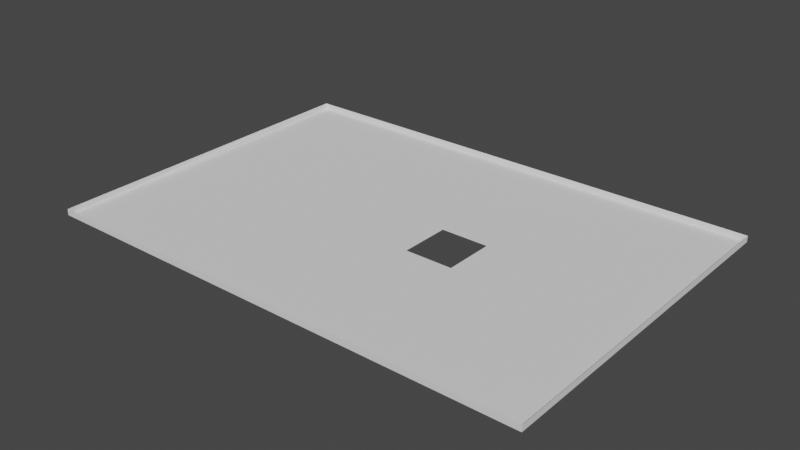 # Source: dimensiones237_hueco.blend  (saved by Blender 2.82.7; exported with 4.5.12 LTS)
import bpy
from mathutils import Matrix  # noqa: F401  (used for matrix-valued properties, if any)

bpy.ops.wm.read_factory_settings(use_empty=True)
scene = bpy.context.scene
scene.name = 'Scene'

# ---- world
world_world = bpy.data.worlds.new('World'); scene.world = world_world
world_world.use_nodes = True; world_world.node_tree.nodes.clear()
_N = world_world.node_tree.nodes; _L = world_world.node_tree.links
n0 = _N.new('ShaderNodeOutputWorld'); n0.name = 'World Output'; n0.location = (300, 300)
n1 = _N.new('ShaderNodeBackground'); n1.name = 'Background'; n1.location = (10, 300)
n1.inputs[0].default_value = (0.05088, 0.05088, 0.05088, 1.0)
_L.new(n1.outputs[0], n0.inputs[0])
n0.is_active_output = True
world_world.color = (0.05088, 0.05088, 0.05088)
world_world.use_sun_shadow = False
world_world.sun_shadow_jitter_overblur = 0.0

# ---- meshes
me_plane_018 = bpy.data.meshes.new('Plane.018')
me_plane_018.from_pydata([(-1.876, 1.066, 2.016), (-1.877, 1.243, 2.016), (-1.7, 1.243, 2.016), (-1.7, 1.066, 2.016), (-1.7, 1.243, 1.946), (-1.877, 1.243, 1.946), (-1.876, 1.066, 1.946), (-1.7, 1.066, 1.946), (-1.818, 1.243, 1.946), (-1.759, 1.243, 1.946), (-1.876, 1.125, 1.946), (-1.876, 1.184, 1.946), (-1.759, 1.066, 1.946), (-1.817, 1.066, 1.946), (-1.7, 1.184, 1.946), (-1.7, 1.125, 1.946), (-1.759, 1.184, 1.946), (-1.759, 1.125, 1.946), (-1.818, 1.184, 1.946), (-1.817, 1.125, 1.946), (-1.759, 1.155, 1.946), (-1.818, 1.155, 1.946), (-1.788, 1.184, 1.946), (-1.788, 1.125, 1.946), (-1.788, 1.155, 1.946), (-1.759, 1.14, 1.946), (-1.817, 1.14, 1.946), (-1.773, 1.184, 1.946), (-1.773, 1.125, 1.946), (-1.759, 1.17, 1.946), (-1.818, 1.17, 1.946), (-1.803, 1.184, 1.946), (-1.803, 1.125, 1.946), (-1.788, 1.14, 1.946), (-1.788, 1.17, 1.946), (-1.803, 1.155, 1.946), (-1.803, 1.17, 1.946), (-1.773, 1.17, 1.946), (-1.773, 1.14, 1.946), (-1.803, 1.14, 1.946), (-1.759, 1.133, 1.946), (-1.817, 1.133, 1.946), (-1.766, 1.184, 1.946), (-1.766, 1.125, 1.946), (-1.759, 1.162, 1.946), (-1.818, 1.162, 1.946), (-1.795, 1.184, 1.946), (-1.795, 1.125, 1.946), (-1.788, 1.133, 1.946), (-1.788, 1.162, 1.946), (-1.795, 1.155, 1.946), (-1.759, 1.147, 1.946), (-1.818, 1.147, 1.946), (-1.781, 1.184, 1.946), (-1.781, 1.125, 1.946), (-1.759, 1.177, 1.946), (-1.818, 1.177, 1.946), (-1.81, 1.184, 1.946), (-1.81, 1.125, 1.946), (-1.788, 1.147, 1.946), (-1.788, 1.177, 1.946), (-1.781, 1.155, 1.946), (-1.81, 1.155, 1.946), (-1.803, 1.162, 1.946), (-1.803, 1.177, 1.946), (-1.795, 1.17, 1.946), (-1.81, 1.17, 1.946), (-1.773, 1.177, 1.946), (-1.766, 1.17, 1.946), (-1.781, 1.17, 1.946), (-1.773, 1.133, 1.946), (-1.766, 1.14, 1.946), (-1.781, 1.14, 1.946), (-1.803, 1.133, 1.946), (-1.803, 1.147, 1.946), (-1.795, 1.14, 1.946), (-1.81, 1.14, 1.946), (-1.81, 1.147, 1.946), (-1.795, 1.147, 1.946), (-1.795, 1.133, 1.946), (-1.781, 1.147, 1.946), (-1.766, 1.133, 1.946), (-1.781, 1.177, 1.946), (-1.766, 1.177, 1.946), (-1.81, 1.177, 1.946), (-1.795, 1.177, 1.946), (-1.795, 1.162, 1.946), (-1.81, 1.162, 1.946), (-1.781, 1.162, 1.946), (-1.781, 1.133, 1.946), (-1.81, 1.133, 1.946), (-1.759, 1.129, 1.946), (-1.817, 1.129, 1.946), (-1.762, 1.184, 1.946), (-1.762, 1.125, 1.946), (-1.759, 1.158, 1.946), (-1.818, 1.158, 1.946), (-1.792, 1.184, 1.946), (-1.792, 1.125, 1.946), (-1.788, 1.129, 1.946), (-1.788, 1.158, 1.946), (-1.792, 1.155, 1.946), (-1.759, 1.144, 1.946), (-1.818, 1.144, 1.946), (-1.777, 1.184, 1.946), (-1.777, 1.125, 1.946), (-1.759, 1.173, 1.946), (-1.818, 1.173, 1.946), (-1.806, 1.184, 1.946), (-1.806, 1.125, 1.946), (-1.788, 1.144, 1.946), (-1.788, 1.173, 1.946), (-1.777, 1.155, 1.946), (-1.806, 1.155, 1.946), (-1.803, 1.158, 1.946), (-1.803, 1.173, 1.946), (-1.792, 1.17, 1.946), (-1.806, 1.17, 1.946), (-1.773, 1.173, 1.946), (-1.762, 1.17, 1.946), (-1.777, 1.17, 1.946), (-1.773, 1.129, 1.946), (-1.762, 1.14, 1.946), (-1.777, 1.14, 1.946), (-1.803, 1.129, 1.946), (-1.803, 1.144, 1.946), (-1.792, 1.14, 1.946), (-1.806, 1.14, 1.946), (-1.759, 1.136, 1.946), (-1.817, 1.136, 1.946), (-1.77, 1.184, 1.946), (-1.77, 1.125, 1.946), (-1.759, 1.166, 1.946), (-1.818, 1.166, 1.946), (-1.799, 1.184, 1.946), (-1.799, 1.125, 1.946), (-1.788, 1.136, 1.946), (-1.788, 1.166, 1.946), (-1.799, 1.155, 1.946), (-1.759, 1.151, 1.946), (-1.818, 1.151, 1.946), (-1.784, 1.184, 1.946), (-1.784, 1.125, 1.946), (-1.759, 1.181, 1.946), (-1.818, 1.181, 1.946), (-1.814, 1.184, 1.946), (-1.814, 1.125, 1.946), (-1.788, 1.151, 1.946), (-1.788, 1.181, 1.946), (-1.784, 1.155, 1.946), (-1.814, 1.155, 1.946), (-1.803, 1.166, 1.946), (-1.803, 1.181, 1.946), (-1.799, 1.17, 1.946), (-1.814, 1.17, 1.946), (-1.773, 1.166, 1.946), (-1.773, 1.181, 1.946), (-1.77, 1.17, 1.946), (-1.784, 1.17, 1.946), (-1.773, 1.136, 1.946), (-1.77, 1.14, 1.946), (-1.784, 1.14, 1.946), (-1.803, 1.136, 1.946), (-1.803, 1.151, 1.946), (-1.799, 1.14, 1.946), (-1.814, 1.14, 1.946), (-1.81, 1.144, 1.946), (-1.81, 1.151, 1.946), (-1.806, 1.147, 1.946), (-1.814, 1.147, 1.946), (-1.795, 1.144, 1.946), (-1.795, 1.151, 1.946), (-1.792, 1.147, 1.946), (-1.799, 1.147, 1.946), (-1.795, 1.129, 1.946), (-1.795, 1.136, 1.946), (-1.792, 1.133, 1.946), (-1.799, 1.133, 1.946), (-1.781, 1.144, 1.946), (-1.781, 1.151, 1.946), (-1.777, 1.147, 1.946), (-1.784, 1.147, 1.946), (-1.766, 1.129, 1.946), (-1.766, 1.136, 1.946), (-1.762, 1.133, 1.946), (-1.77, 1.133, 1.946), (-1.781, 1.173, 1.946), (-1.781, 1.181, 1.946), (-1.777, 1.177, 1.946), (-1.784, 1.177, 1.946), (-1.766, 1.173, 1.946), (-1.766, 1.181, 1.946), (-1.762, 1.177, 1.946), (-1.77, 1.177, 1.946), (-1.766, 1.166, 1.946), (-1.81, 1.173, 1.946), (-1.81, 1.181, 1.946), (-1.806, 1.177, 1.946), (-1.814, 1.177, 1.946), (-1.795, 1.173, 1.946), (-1.795, 1.181, 1.946), (-1.792, 1.177, 1.946), (-1.799, 1.177, 1.946), (-1.795, 1.158, 1.946), (-1.795, 1.166, 1.946), (-1.792, 1.162, 1.946), (-1.799, 1.162, 1.946), (-1.81, 1.158, 1.946), (-1.81, 1.166, 1.946), (-1.806, 1.162, 1.946), (-1.814, 1.162, 1.946), (-1.781, 1.158, 1.946), (-1.781, 1.166, 1.946), (-1.777, 1.162, 1.946), (-1.784, 1.162, 1.946), (-1.781, 1.129, 1.946), (-1.781, 1.136, 1.946), (-1.777, 1.133, 1.946), (-1.784, 1.133, 1.946), (-1.81, 1.129, 1.946), (-1.81, 1.136, 1.946), (-1.806, 1.133, 1.946), (-1.814, 1.133, 1.946), (-1.814, 1.136, 1.946), (-1.806, 1.136, 1.946), (-1.806, 1.129, 1.946), (-1.784, 1.136, 1.946), (-1.777, 1.136, 1.946), (-1.777, 1.129, 1.946), (-1.784, 1.166, 1.946), (-1.777, 1.166, 1.946), (-1.777, 1.158, 1.946), (-1.814, 1.166, 1.946), (-1.806, 1.166, 1.946), (-1.806, 1.158, 1.946), (-1.799, 1.166, 1.946), (-1.792, 1.166, 1.946), (-1.792, 1.158, 1.946), (-1.799, 1.181, 1.946), (-1.792, 1.181, 1.946), (-1.792, 1.173, 1.946), (-1.814, 1.181, 1.946), (-1.806, 1.181, 1.946), (-1.806, 1.173, 1.946), (-1.77, 1.166, 1.946), (-1.762, 1.166, 1.946), (-1.77, 1.181, 1.946), (-1.762, 1.181, 1.946), (-1.762, 1.173, 1.946), (-1.784, 1.181, 1.946), (-1.777, 1.181, 1.946), (-1.777, 1.173, 1.946), (-1.77, 1.136, 1.946), (-1.762, 1.136, 1.946), (-1.762, 1.129, 1.946), (-1.784, 1.151, 1.946), (-1.777, 1.151, 1.946), (-1.777, 1.144, 1.946), (-1.799, 1.136, 1.946), (-1.792, 1.136, 1.946), (-1.792, 1.129, 1.946), (-1.799, 1.151, 1.946), (-1.792, 1.151, 1.946), (-1.792, 1.144, 1.946), (-1.814, 1.151, 1.946), (-1.806, 1.151, 1.946), (-1.806, 1.144, 1.946), (-1.814, 1.144, 1.946), (-1.799, 1.144, 1.946), (-1.799, 1.129, 1.946), (-1.784, 1.144, 1.946), (-1.77, 1.129, 1.946), (-1.784, 1.173, 1.946), (-1.77, 1.173, 1.946), (-1.814, 1.173, 1.946), (-1.799, 1.173, 1.946), (-1.799, 1.158, 1.946), (-1.814, 1.158, 1.946), (-1.784, 1.158, 1.946), (-1.784, 1.129, 1.946), (-1.814, 1.129, 1.946), (-1.759, 1.157, 1.946), (-1.76, 1.155, 1.946), (-1.759, 1.142, 1.946), (-1.76, 1.14, 1.946), (-1.759, 1.164, 1.946), (-1.759, 1.149, 1.946), (-1.76, 1.147, 1.946), (-1.76, 1.162, 1.946), (-1.759, 1.16, 1.946), (-1.759, 1.146, 1.946), (-1.759, 1.153, 1.946), (-1.76, 1.166, 1.946), (-1.76, 1.158, 1.946), (-1.76, 1.151, 1.946), (-1.76, 1.144, 1.946), (-1.76, 1.146, 1.946), (-1.76, 1.142, 1.946), (-1.76, 1.153, 1.946), (-1.76, 1.149, 1.946), (-1.76, 1.16, 1.946), (-1.76, 1.157, 1.946), (-1.76, 1.164, 1.946)], [], [(19, 10, 6, 13), (1, 5, 8, 9, 4, 2), (0, 6, 10, 11, 5, 1), (3, 7, 12, 13, 6, 0), (2, 4, 14, 15, 7, 3), (15, 17, 12, 7), (17, 94, 43, 131, 28, 105, 54, 142, 23, 98, 47, 135, 32, 109, 58, 146, 19, 13, 12), (4, 9, 16, 14), (14, 16, 143, 55, 106, 29, 132, 285, 44, 289, 95, 281, 20, 291, 139, 286, 51, 290, 102, 283, 25, 128, 40, 91, 17, 15), (9, 8, 18, 145, 57, 108, 31, 134, 46, 97, 22, 141, 53, 104, 27, 130, 42, 93, 16), (280, 92, 19, 146), (8, 5, 11, 18), (18, 11, 10, 19, 92, 41, 129, 26, 103, 52, 140, 21, 96, 45, 133, 30, 107, 56, 144), (279, 99, 23, 142), (278, 100, 24, 149), (277, 96, 21, 150), (276, 114, 35, 138), (275, 115, 36, 153), (274, 107, 30, 154), (273, 118, 37, 157), (272, 111, 34, 158), (271, 121, 28, 131), (270, 110, 33, 161), (269, 124, 32, 135), (268, 125, 39, 164), (267, 103, 26, 165), (266, 166, 76, 127), (265, 167, 77, 168), (264, 140, 52, 169), (263, 170, 75, 126), (262, 171, 78, 172), (261, 163, 74, 173), (260, 174, 47, 98), (259, 175, 79, 176), (258, 162, 73, 177), (257, 178, 72, 123), (256, 179, 80, 180), (255, 147, 59, 181), (254, 182, 43, 94), (253, 183, 81, 184), (252, 159, 70, 185), (251, 186, 69, 120), (250, 187, 82, 188), (249, 148, 60, 189), (248, 190, 68, 119), (247, 191, 83, 192), (246, 156, 67, 193), (243, 195, 66, 117), (242, 196, 84, 197), (241, 144, 56, 198), (240, 199, 65, 116), (239, 200, 85, 201), (238, 152, 64, 202), (237, 203, 50, 101), (236, 204, 86, 205), (235, 151, 63, 206), (234, 207, 62, 113), (233, 208, 87, 209), (232, 133, 45, 210), (231, 211, 61, 112), (230, 212, 88, 213), (229, 137, 49, 214), (228, 215, 54, 105), (227, 216, 89, 217), (226, 136, 48, 218), (225, 219, 58, 109), (224, 220, 90, 221), (223, 129, 41, 222), (220, 223, 222, 90), (76, 165, 223, 220), (165, 26, 129, 223), (162, 224, 221, 73), (39, 127, 224, 162), (127, 76, 220, 224), (124, 225, 109, 32), (73, 221, 225, 124), (221, 90, 219, 225), (216, 226, 218, 89), (72, 161, 226, 216), (161, 33, 136, 226), (159, 227, 217, 70), (38, 123, 227, 159), (123, 72, 216, 227), (121, 228, 105, 28), (70, 217, 228, 121), (217, 89, 215, 228), (212, 229, 214, 88), (69, 158, 229, 212), (158, 34, 137, 229), (37, 120, 230, 155), (120, 69, 212, 230), (213, 88, 211, 231), (208, 232, 210, 87), (66, 154, 232, 208), (154, 30, 133, 232), (151, 233, 209, 63), (36, 117, 233, 151), (117, 66, 208, 233), (114, 234, 113, 35), (63, 209, 234, 114), (209, 87, 207, 234), (204, 235, 206, 86), (65, 153, 235, 204), (153, 36, 151, 235), (137, 236, 205, 49), (34, 116, 236, 137), (116, 65, 204, 236), (100, 237, 101, 24), (49, 205, 237, 100), (205, 86, 203, 237), (200, 238, 202, 85), (46, 134, 238, 200), (134, 31, 152, 238), (148, 239, 201, 60), (22, 97, 239, 148), (97, 46, 200, 239), (111, 240, 116, 34), (60, 201, 240, 111), (201, 85, 199, 240), (196, 241, 198, 84), (57, 145, 241, 196), (145, 18, 144, 241), (152, 242, 197, 64), (31, 108, 242, 152), (108, 57, 196, 242), (115, 243, 117, 36), (64, 197, 243, 115), (197, 84, 195, 243), (68, 157, 244, 194), (157, 37, 155, 244), (29, 119, 245, 292, 132), (119, 68, 194, 245), (191, 246, 193, 83), (42, 130, 246, 191), (130, 27, 156, 246), (143, 247, 192, 55), (16, 93, 247, 143), (93, 42, 191, 247), (106, 248, 119, 29), (55, 192, 248, 106), (192, 83, 190, 248), (187, 249, 189, 82), (53, 141, 249, 187), (141, 22, 148, 249), (156, 250, 188, 67), (27, 104, 250, 156), (104, 53, 187, 250), (118, 251, 120, 37), (67, 188, 251, 118), (188, 82, 186, 251), (183, 252, 185, 81), (71, 160, 252, 183), (160, 38, 159, 252), (128, 253, 184, 40), (25, 284, 122, 253, 128), (122, 71, 183, 253), (91, 254, 94, 17), (40, 184, 254, 91), (184, 81, 182, 254), (179, 255, 181, 80), (61, 149, 255, 179), (149, 24, 147, 255), (112, 61, 179, 256), (180, 80, 178, 257), (175, 258, 177, 79), (75, 164, 258, 175), (164, 39, 162, 258), (136, 259, 176, 48), (33, 126, 259, 136), (126, 75, 175, 259), (99, 260, 98, 23), (48, 176, 260, 99), (176, 79, 174, 260), (171, 261, 173, 78), (50, 138, 261, 171), (138, 35, 163, 261), (147, 262, 172, 59), (24, 101, 262, 147), (101, 50, 171, 262), (110, 263, 126, 33), (59, 172, 263, 110), (172, 78, 170, 263), (167, 264, 169, 77), (62, 150, 264, 167), (150, 21, 140, 264), (163, 265, 168, 74), (35, 113, 265, 163), (113, 62, 167, 265), (125, 266, 127, 39), (74, 168, 266, 125), (168, 77, 166, 266), (166, 267, 165, 76), (77, 169, 267, 166), (169, 52, 103, 267), (170, 268, 164, 75), (78, 173, 268, 170), (173, 74, 125, 268), (174, 269, 135, 47), (79, 177, 269, 174), (177, 73, 124, 269), (178, 270, 161, 72), (80, 181, 270, 178), (181, 59, 110, 270), (182, 271, 131, 43), (81, 185, 271, 182), (185, 70, 121, 271), (186, 272, 158, 69), (82, 189, 272, 186), (189, 60, 111, 272), (190, 273, 157, 68), (83, 193, 273, 190), (193, 67, 118, 273), (195, 274, 154, 66), (84, 198, 274, 195), (198, 56, 107, 274), (199, 275, 153, 65), (85, 202, 275, 199), (202, 64, 115, 275), (203, 276, 138, 50), (86, 206, 276, 203), (206, 63, 114, 276), (207, 277, 150, 62), (87, 210, 277, 207), (210, 45, 96, 277), (211, 278, 149, 61), (88, 214, 278, 211), (214, 49, 100, 278), (215, 279, 142, 54), (89, 218, 279, 215), (218, 48, 99, 279), (219, 280, 146, 58), (90, 222, 280, 219), (222, 41, 92, 280), (290, 296, 295, 102), (51, 287, 296, 290), (283, 297, 284, 25), (102, 295, 297, 283), (291, 298, 294, 139), (20, 282, 298, 291), (286, 299, 287, 51), (139, 294, 299, 286), (289, 300, 293, 95), (44, 288, 300, 289), (281, 301, 282, 20), (95, 293, 301, 281), (285, 302, 288, 44), (132, 292, 302, 285)])
_uv = me_plane_018.uv_layers.new(name='UVMap')
_uv.uv.foreach_set('vector', [0.8956, 0.1512, 0.8958, 0.1512, 0.8958, 0.1514, 0.8956, 0.1514, 0.8958, 0.1509, 0.8958, 0.1509, 0.8956, 0.1509, 0.8955, 0.1509, 0.8953, 0.1509, 0.8953, 0.1509, 0.8958, 0.1514, 0.8958, 0.1514, 0.8958, 0.1512, 0.8958, 0.151, 0.8958, 0.1509, 0.8958, 0.1509, 0.8953, 0.1514, 0.8953, 0.1514, 0.8955, 0.1514, 0.8956, 0.1514, 0.8958, 0.1514, 0.8958, 0.1514, 0.8953, 0.1509, 0.8953, 0.1509, 0.8953, 0.151, 0.8953, 0.1512, 0.8953, 0.1514, 0.8953, 0.1514, 0.8953, 0.1512, 0.8955, 0.1512, 0.8955, 0.1514, 0.8953, 0.1514, 0.8955, 0.1512, 0.8955, 0.1512, 0.8955, 0.1512, 0.8955, 0.1512, 0.8955, 0.1512, 0.8955, 0.1512, 0.8955, 0.1512, 0.8955, 0.1512, 0.8955, 0.1512, 0.8955, 0.1512, 0.8956, 0.1512, 0.8956, 0.1512, 0.8956, 0.1512, 0.8956, 0.1512, 0.8956, 0.1512, 0.8956, 0.1512, 0.8956, 0.1512, 0.8956, 0.1514, 0.8955, 0.1514, 0.8953, 0.1509, 0.8955, 0.1509, 0.8955, 0.151, 0.8953, 0.151, 0.8953, 0.151, 0.8955, 0.151, 0.8955, 0.151, 0.8955, 0.151, 0.8955, 0.1511, 0.8955, 0.1511, 0.8955, 0.1511, 0.8955, 0.1511, 0.8955, 0.1511, 0.8955, 0.1511, 0.8955, 0.1511, 0.8955, 0.1511, 0.8955, 0.1511, 0.8955, 0.1511, 0.8955, 0.1511, 0.8955, 0.1511, 0.8955, 0.1511, 0.8955, 0.1511, 0.8955, 0.1511, 0.8955, 0.1511, 0.8955, 0.1511, 0.8955, 0.1512, 0.8955, 0.1512, 0.8955, 0.1512, 0.8955, 0.1512, 0.8953, 0.1512, 0.8955, 0.1509, 0.8956, 0.1509, 0.8956, 0.151, 0.8956, 0.151, 0.8956, 0.151, 0.8956, 0.151, 0.8956, 0.151, 0.8956, 0.151, 0.8956, 0.151, 0.8955, 0.151, 0.8955, 0.151, 0.8955, 0.151, 0.8955, 0.151, 0.8955, 0.151, 0.8955, 0.151, 0.8955, 0.151, 0.8955, 0.151, 0.8955, 0.151, 0.8955, 0.151, 0.8956, 0.1512, 0.8956, 0.1512, 0.8956, 0.1512, 0.8956, 0.1512, 0.8956, 0.1509, 0.8958, 0.1509, 0.8958, 0.151, 0.8956, 0.151, 0.8956, 0.151, 0.8958, 0.151, 0.8958, 0.1512, 0.8956, 0.1512, 0.8956, 0.1512, 0.8956, 0.1512, 0.8956, 0.1512, 0.8956, 0.1511, 0.8956, 0.1511, 0.8956, 0.1511, 0.8956, 0.1511, 0.8956, 0.1511, 0.8956, 0.1511, 0.8956, 0.1511, 0.8956, 0.1511, 0.8956, 0.1511, 0.8956, 0.1511, 0.8956, 0.151, 0.8956, 0.151, 0.8955, 0.1512, 0.8955, 0.1512, 0.8955, 0.1512, 0.8955, 0.1512, 0.8955, 0.1511, 0.8955, 0.1511, 0.8955, 0.1511, 0.8955, 0.1511, 0.8956, 0.1511, 0.8956, 0.1511, 0.8956, 0.1511, 0.8956, 0.1511, 0.8956, 0.1511, 0.8956, 0.1511, 0.8956, 0.1511, 0.8956, 0.1511, 0.8956, 0.1511, 0.8956, 0.1511, 0.8956, 0.1511, 0.8956, 0.1511, 0.8956, 0.1511, 0.8956, 0.1511, 0.8956, 0.1511, 0.8956, 0.1511, 0.8955, 0.1511, 0.8955, 0.1511, 0.8955, 0.1511, 0.8955, 0.1511, 0.8955, 0.1511, 0.8955, 0.1511, 0.8955, 0.1511, 0.8955, 0.1511, 0.8955, 0.1512, 0.8955, 0.1512, 0.8955, 0.1512, 0.8955, 0.1512, 0.8955, 0.1511, 0.8955, 0.1511, 0.8955, 0.1511, 0.8955, 0.1511, 0.8956, 0.1512, 0.8956, 0.1512, 0.8956, 0.1512, 0.8956, 0.1512, 0.8956, 0.1511, 0.8956, 0.1511, 0.8956, 0.1511, 0.8956, 0.1511, 0.8956, 0.1511, 0.8956, 0.1511, 0.8956, 0.1511, 0.8956, 0.1511, 0.8956, 0.1511, 0.8956, 0.1511, 0.8956, 0.1511, 0.8956, 0.1511, 0.8956, 0.1511, 0.8956, 0.1511, 0.8956, 0.1511, 0.8956, 0.1511, 0.8956, 0.1511, 0.8956, 0.1511, 0.8956, 0.1511, 0.8956, 0.1511, 0.8955, 0.1511, 0.8956, 0.1511, 0.8956, 0.1511, 0.8955, 0.1511, 0.8955, 0.1511, 0.8956, 0.1511, 0.8956, 0.1511, 0.8955, 0.1511, 0.8956, 0.1511, 0.8956, 0.1511, 0.8956, 0.1511, 0.8956, 0.1511, 0.8955, 0.1512, 0.8956, 0.1512, 0.8956, 0.1512, 0.8955, 0.1512, 0.8955, 0.1512, 0.8956, 0.1512, 0.8956, 0.1512, 0.8955, 0.1512, 0.8956, 0.1512, 0.8956, 0.1512, 0.8956, 0.1512, 0.8956, 0.1512, 0.8955, 0.1511, 0.8955, 0.1511, 0.8955, 0.1511, 0.8955, 0.1511, 0.8955, 0.1511, 0.8955, 0.1511, 0.8955, 0.1511, 0.8955, 0.1511, 0.8955, 0.1511, 0.8955, 0.1511, 0.8955, 0.1511, 0.8955, 0.1511, 0.8955, 0.1512, 0.8955, 0.1512, 0.8955, 0.1512, 0.8955, 0.1512, 0.8955, 0.1512, 0.8955, 0.1512, 0.8955, 0.1512, 0.8955, 0.1512, 0.8955, 0.1512, 0.8955, 0.1512, 0.8955, 0.1512, 0.8955, 0.1512, 0.8955, 0.1511, 0.8955, 0.1511, 0.8955, 0.1511, 0.8955, 0.1511, 0.8955, 0.151, 0.8955, 0.151, 0.8955, 0.151, 0.8955, 0.151, 0.8955, 0.151, 0.8955, 0.151, 0.8955, 0.151, 0.8955, 0.151, 0.8955, 0.1511, 0.8955, 0.1511, 0.8955, 0.1511, 0.8955, 0.1511, 0.8955, 0.151, 0.8955, 0.151, 0.8955, 0.151, 0.8955, 0.151, 0.8955, 0.151, 0.8955, 0.151, 0.8955, 0.151, 0.8955, 0.151, 0.8956, 0.1511, 0.8956, 0.1511, 0.8956, 0.1511, 0.8956, 0.1511, 0.8956, 0.151, 0.8956, 0.151, 0.8956, 0.151, 0.8956, 0.151, 0.8956, 0.151, 0.8956, 0.151, 0.8956, 0.151, 0.8956, 0.151, 0.8955, 0.1511, 0.8956, 0.1511, 0.8956, 0.1511, 0.8955, 0.1511, 0.8955, 0.151, 0.8956, 0.151, 0.8956, 0.151, 0.8955, 0.151, 0.8956, 0.151, 0.8956, 0.151, 0.8956, 0.151, 0.8956, 0.151, 0.8955, 0.1511, 0.8956, 0.1511, 0.8956, 0.1511, 0.8955, 0.1511, 0.8955, 0.1511, 0.8956, 0.1511, 0.8956, 0.1511, 0.8955, 0.1511, 0.8956, 0.1511, 0.8956, 0.1511, 0.8956, 0.1511, 0.8956, 0.1511, 0.8956, 0.1511, 0.8956, 0.1511, 0.8956, 0.1511, 0.8956, 0.1511, 0.8956, 0.1511, 0.8956, 0.1511, 0.8956, 0.1511, 0.8956, 0.1511, 0.8956, 0.1511, 0.8956, 0.1511, 0.8956, 0.1511, 0.8956, 0.1511, 0.8955, 0.1511, 0.8955, 0.1511, 0.8955, 0.1511, 0.8955, 0.1511, 0.8955, 0.1511, 0.8955, 0.1511, 0.8955, 0.1511, 0.8955, 0.1511, 0.8955, 0.1511, 0.8955, 0.1511, 0.8955, 0.1511, 0.8955, 0.1511, 0.8955, 0.1512, 0.8955, 0.1512, 0.8955, 0.1512, 0.8955, 0.1512, 0.8955, 0.1512, 0.8955, 0.1512, 0.8955, 0.1512, 0.8955, 0.1512, 0.8955, 0.1512, 0.8955, 0.1512, 0.8955, 0.1512, 0.8955, 0.1512, 0.8956, 0.1512, 0.8956, 0.1512, 0.8956, 0.1512, 0.8956, 0.1512, 0.8956, 0.1512, 0.8956, 0.1512, 0.8956, 0.1512, 0.8956, 0.1512, 0.8956, 0.1512, 0.8956, 0.1512, 0.8956, 0.1512, 0.8956, 0.1512, 0.8956, 0.1512, 0.8956, 0.1512, 0.8956, 0.1512, 0.8956, 0.1512, 0.8956, 0.1511, 0.8956, 0.1511, 0.8956, 0.1512, 0.8956, 0.1512, 0.8956, 0.1511, 0.8956, 0.1511, 0.8956, 0.1512, 0.8956, 0.1512, 0.8956, 0.1512, 0.8956, 0.1512, 0.8956, 0.1512, 0.8956, 0.1512, 0.8956, 0.1511, 0.8956, 0.1511, 0.8956, 0.1512, 0.8956, 0.1512, 0.8956, 0.1511, 0.8956, 0.1511, 0.8956, 0.1512, 0.8956, 0.1512, 0.8956, 0.1512, 0.8956, 0.1512, 0.8956, 0.1512, 0.8956, 0.1512, 0.8956, 0.1512, 0.8956, 0.1512, 0.8956, 0.1512, 0.8956, 0.1512, 0.8956, 0.1512, 0.8956, 0.1512, 0.8956, 0.1512, 0.8956, 0.1512, 0.8955, 0.1512, 0.8955, 0.1512, 0.8955, 0.1512, 0.8955, 0.1512, 0.8955, 0.1511, 0.8955, 0.1511, 0.8955, 0.1512, 0.8955, 0.1512, 0.8955, 0.1511, 0.8955, 0.1511, 0.8955, 0.1512, 0.8955, 0.1512, 0.8955, 0.1512, 0.8955, 0.1512, 0.8955, 0.1512, 0.8955, 0.1512, 0.8955, 0.1511, 0.8955, 0.1511, 0.8955, 0.1512, 0.8955, 0.1512, 0.8955, 0.1511, 0.8955, 0.1511, 0.8955, 0.1512, 0.8955, 0.1512, 0.8955, 0.1512, 0.8955, 0.1512, 0.8955, 0.1512, 0.8955, 0.1512, 0.8955, 0.1512, 0.8955, 0.1512, 0.8955, 0.1512, 0.8955, 0.1512, 0.8955, 0.1512, 0.8955, 0.1512, 0.8955, 0.1512, 0.8955, 0.1512, 0.8955, 0.1511, 0.8955, 0.1511, 0.8955, 0.1511, 0.8955, 0.1511, 0.8955, 0.1511, 0.8955, 0.1511, 0.8955, 0.1511, 0.8955, 0.1511, 0.8955, 0.1511, 0.8955, 0.1511, 0.8955, 0.1511, 0.8955, 0.1511, 0.8955, 0.1511, 0.8955, 0.1511, 0.8955, 0.1511, 0.8955, 0.1511, 0.8955, 0.1511, 0.8955, 0.1511, 0.8955, 0.1511, 0.8955, 0.1511, 0.8955, 0.1511, 0.8955, 0.1511, 0.8955, 0.1511, 0.8955, 0.1511, 0.8956, 0.1511, 0.8956, 0.1511, 0.8956, 0.1511, 0.8956, 0.1511, 0.8956, 0.1511, 0.8956, 0.1511, 0.8956, 0.1511, 0.8956, 0.1511, 0.8956, 0.1511, 0.8956, 0.1511, 0.8956, 0.1511, 0.8956, 0.1511, 0.8956, 0.1511, 0.8956, 0.1511, 0.8956, 0.1511, 0.8956, 0.1511, 0.8956, 0.1511, 0.8956, 0.1511, 0.8956, 0.1511, 0.8956, 0.1511, 0.8956, 0.1511, 0.8956, 0.1511, 0.8956, 0.1511, 0.8956, 0.1511, 0.8956, 0.1511, 0.8956, 0.1511, 0.8956, 0.1511, 0.8956, 0.1511, 0.8956, 0.1511, 0.8956, 0.1511, 0.8956, 0.1511, 0.8956, 0.1511, 0.8956, 0.1511, 0.8956, 0.1511, 0.8956, 0.1511, 0.8956, 0.1511, 0.8956, 0.1511, 0.8956, 0.1511, 0.8956, 0.1511, 0.8956, 0.1511, 0.8956, 0.1511, 0.8956, 0.1511, 0.8956, 0.1511, 0.8956, 0.1511, 0.8956, 0.1511, 0.8956, 0.1511, 0.8956, 0.1511, 0.8956, 0.1511, 0.8955, 0.1511, 0.8955, 0.1511, 0.8955, 0.1511, 0.8955, 0.1511, 0.8955, 0.1511, 0.8955, 0.1511, 0.8955, 0.1511, 0.8955, 0.1511, 0.8955, 0.1511, 0.8956, 0.1511, 0.8956, 0.1511, 0.8955, 0.1511, 0.8955, 0.1511, 0.8955, 0.1511, 0.8955, 0.1511, 0.8955, 0.1511, 0.8955, 0.1511, 0.8955, 0.1511, 0.8955, 0.1511, 0.8955, 0.1511, 0.8955, 0.1511, 0.8956, 0.1511, 0.8956, 0.1511, 0.8955, 0.1511, 0.8956, 0.151, 0.8956, 0.151, 0.8956, 0.151, 0.8956, 0.151, 0.8956, 0.151, 0.8956, 0.151, 0.8956, 0.151, 0.8956, 0.151, 0.8956, 0.151, 0.8956, 0.151, 0.8956, 0.151, 0.8956, 0.151, 0.8955, 0.151, 0.8955, 0.151, 0.8955, 0.151, 0.8955, 0.151, 0.8955, 0.151, 0.8955, 0.151, 0.8955, 0.151, 0.8955, 0.151, 0.8955, 0.151, 0.8956, 0.151, 0.8956, 0.151, 0.8955, 0.151, 0.8955, 0.1511, 0.8955, 0.1511, 0.8955, 0.1511, 0.8955, 0.1511, 0.8955, 0.151, 0.8955, 0.151, 0.8955, 0.1511, 0.8955, 0.1511, 0.8955, 0.151, 0.8956, 0.151, 0.8956, 0.1511, 0.8955, 0.1511, 0.8956, 0.151, 0.8956, 0.151, 0.8956, 0.151, 0.8956, 0.151, 0.8956, 0.151, 0.8956, 0.151, 0.8956, 0.151, 0.8956, 0.151, 0.8956, 0.151, 0.8956, 0.151, 0.8956, 0.151, 0.8956, 0.151, 0.8956, 0.151, 0.8956, 0.151, 0.8956, 0.151, 0.8956, 0.151, 0.8956, 0.151, 0.8956, 0.151, 0.8956, 0.151, 0.8956, 0.151, 0.8956, 0.151, 0.8956, 0.151, 0.8956, 0.151, 0.8956, 0.151, 0.8956, 0.1511, 0.8956, 0.1511, 0.8956, 0.1511, 0.8956, 0.1511, 0.8956, 0.151, 0.8956, 0.151, 0.8956, 0.1511, 0.8956, 0.1511, 0.8956, 0.151, 0.8956, 0.151, 0.8956, 0.1511, 0.8956, 0.1511, 0.8955, 0.1511, 0.8955, 0.1511, 0.8955, 0.1511, 0.8955, 0.1511, 0.8955, 0.1511, 0.8955, 0.1511, 0.8955, 0.1511, 0.8955, 0.1511, 0.8955, 0.1511, 0.8955, 0.1511, 0.8955, 0.1511, 0.8955, 0.1511, 0.8955, 0.1511, 0.8955, 0.1511, 0.8955, 0.1511, 0.8955, 0.1511, 0.8955, 0.1511, 0.8955, 0.151, 0.8955, 0.151, 0.8955, 0.151, 0.8955, 0.151, 0.8955, 0.151, 0.8955, 0.151, 0.8955, 0.151, 0.8955, 0.151, 0.8955, 0.151, 0.8955, 0.151, 0.8955, 0.151, 0.8955, 0.151, 0.8955, 0.151, 0.8955, 0.151, 0.8955, 0.151, 0.8955, 0.151, 0.8955, 0.151, 0.8955, 0.151, 0.8955, 0.151, 0.8955, 0.151, 0.8955, 0.151, 0.8955, 0.151, 0.8955, 0.151, 0.8955, 0.151, 0.8955, 0.1511, 0.8955, 0.1511, 0.8955, 0.1511, 0.8955, 0.1511, 0.8955, 0.151, 0.8955, 0.151, 0.8955, 0.1511, 0.8955, 0.1511, 0.8955, 0.151, 0.8955, 0.151, 0.8955, 0.1511, 0.8955, 0.1511, 0.8955, 0.151, 0.8955, 0.151, 0.8955, 0.151, 0.8955, 0.151, 0.8955, 0.151, 0.8955, 0.151, 0.8955, 0.151, 0.8955, 0.151, 0.8955, 0.151, 0.8955, 0.151, 0.8955, 0.151, 0.8955, 0.151, 0.8955, 0.151, 0.8955, 0.151, 0.8955, 0.151, 0.8955, 0.151, 0.8955, 0.151, 0.8955, 0.151, 0.8955, 0.151, 0.8955, 0.151, 0.8955, 0.151, 0.8955, 0.151, 0.8955, 0.151, 0.8955, 0.151, 0.8955, 0.1511, 0.8955, 0.1511, 0.8955, 0.1511, 0.8955, 0.1511, 0.8955, 0.151, 0.8955, 0.151, 0.8955, 0.1511, 0.8955, 0.1511, 0.8955, 0.151, 0.8955, 0.151, 0.8955, 0.1511, 0.8955, 0.1511, 0.8955, 0.1512, 0.8955, 0.1512, 0.8955, 0.1512, 0.8955, 0.1512, 0.8955, 0.1511, 0.8955, 0.1511, 0.8955, 0.1512, 0.8955, 0.1512, 0.8955, 0.1511, 0.8955, 0.1511, 0.8955, 0.1512, 0.8955, 0.1512, 0.8955, 0.1512, 0.8955, 0.1512, 0.8955, 0.1512, 0.8955, 0.1512, 0.8955, 0.1511, 0.8955, 0.1511, 0.8955, 0.1511, 0.8955, 0.1512, 0.8955, 0.1512, 0.8955, 0.1511, 0.8955, 0.1511, 0.8955, 0.1512, 0.8955, 0.1512, 0.8955, 0.1512, 0.8955, 0.1512, 0.8955, 0.1512, 0.8955, 0.1512, 0.8955, 0.1512, 0.8955, 0.1512, 0.8955, 0.1512, 0.8955, 0.1512, 0.8955, 0.1512, 0.8955, 0.1512, 0.8955, 0.1512, 0.8955, 0.1512, 0.8955, 0.1511, 0.8955, 0.1511, 0.8955, 0.1511, 0.8955, 0.1511, 0.8955, 0.1511, 0.8955, 0.1511, 0.8955, 0.1511, 0.8955, 0.1511, 0.8955, 0.1511, 0.8955, 0.1511, 0.8955, 0.1511, 0.8955, 0.1511, 0.8955, 0.1511, 0.8955, 0.1511, 0.8955, 0.1511, 0.8955, 0.1511, 0.8955, 0.1511, 0.8955, 0.1511, 0.8955, 0.1511, 0.8955, 0.1511, 0.8956, 0.1512, 0.8956, 0.1512, 0.8956, 0.1512, 0.8956, 0.1512, 0.8956, 0.1511, 0.8956, 0.1511, 0.8956, 0.1512, 0.8956, 0.1512, 0.8956, 0.1511, 0.8956, 0.1511, 0.8956, 0.1512, 0.8956, 0.1512, 0.8955, 0.1512, 0.8955, 0.1512, 0.8955, 0.1512, 0.8955, 0.1512, 0.8955, 0.1511, 0.8955, 0.1511, 0.8955, 0.1512, 0.8955, 0.1512, 0.8955, 0.1511, 0.8956, 0.1511, 0.8956, 0.1512, 0.8955, 0.1512, 0.8955, 0.1512, 0.8955, 0.1512, 0.8955, 0.1512, 0.8955, 0.1512, 0.8955, 0.1512, 0.8955, 0.1512, 0.8955, 0.1512, 0.8955, 0.1512, 0.8955, 0.1512, 0.8956, 0.1512, 0.8956, 0.1512, 0.8955, 0.1512, 0.8956, 0.1511, 0.8956, 0.1511, 0.8956, 0.1511, 0.8956, 0.1511, 0.8956, 0.1511, 0.8956, 0.1511, 0.8956, 0.1511, 0.8956, 0.1511, 0.8956, 0.1511, 0.8956, 0.1511, 0.8956, 0.1511, 0.8956, 0.1511, 0.8955, 0.1511, 0.8955, 0.1511, 0.8955, 0.1511, 0.8955, 0.1511, 0.8955, 0.1511, 0.8955, 0.1511, 0.8955, 0.1511, 0.8955, 0.1511, 0.8955, 0.1511, 0.8956, 0.1511, 0.8956, 0.1511, 0.8955, 0.1511, 0.8955, 0.1511, 0.8955, 0.1511, 0.8955, 0.1511, 0.8955, 0.1511, 0.8955, 0.1511, 0.8955, 0.1511, 0.8955, 0.1511, 0.8955, 0.1511, 0.8955, 0.1511, 0.8956, 0.1511, 0.8956, 0.1511, 0.8955, 0.1511, 0.8956, 0.1511, 0.8956, 0.1511, 0.8956, 0.1511, 0.8956, 0.1511, 0.8956, 0.1511, 0.8956, 0.1511, 0.8956, 0.1511, 0.8956, 0.1511, 0.8956, 0.1511, 0.8956, 0.1511, 0.8956, 0.1511, 0.8956, 0.1511, 0.8956, 0.1511, 0.8956, 0.1511, 0.8956, 0.1511, 0.8956, 0.1511, 0.8956, 0.1511, 0.8956, 0.1511, 0.8956, 0.1511, 0.8956, 0.1511, 0.8956, 0.1511, 0.8956, 0.1511, 0.8956, 0.1511, 0.8956, 0.1511, 0.8956, 0.1511, 0.8956, 0.1511, 0.8956, 0.1511, 0.8956, 0.1511, 0.8956, 0.1511, 0.8956, 0.1511, 0.8956, 0.1511, 0.8956, 0.1511, 0.8956, 0.1511, 0.8956, 0.1511, 0.8956, 0.1511, 0.8956, 0.1511, 0.8956, 0.1511, 0.8956, 0.1511, 0.8956, 0.1511, 0.8956, 0.1511, 0.8956, 0.1511, 0.8956, 0.1511, 0.8956, 0.1511, 0.8956, 0.1511, 0.8956, 0.1511, 0.8956, 0.1511, 0.8956, 0.1511, 0.8956, 0.1511, 0.8956, 0.1511, 0.8956, 0.1511, 0.8956, 0.1511, 0.8956, 0.1511, 0.8956, 0.1511, 0.8956, 0.1511, 0.8956, 0.1511, 0.8956, 0.1511, 0.8956, 0.1511, 0.8956, 0.1511, 0.8956, 0.1511, 0.8956, 0.1511, 0.8956, 0.1512, 0.8956, 0.1512, 0.8956, 0.1512, 0.8956, 0.1512, 0.8956, 0.1512, 0.8956, 0.1512, 0.8956, 0.1512, 0.8956, 0.1512, 0.8956, 0.1512, 0.8956, 0.1512, 0.8956, 0.1512, 0.8956, 0.1512, 0.8955, 0.1511, 0.8955, 0.1511, 0.8955, 0.1511, 0.8955, 0.1511, 0.8955, 0.1511, 0.8955, 0.1511, 0.8955, 0.1511, 0.8955, 0.1511, 0.8955, 0.1511, 0.8955, 0.1511, 0.8955, 0.1511, 0.8955, 0.1511, 0.8955, 0.1512, 0.8955, 0.1512, 0.8955, 0.1512, 0.8955, 0.1512, 0.8955, 0.1512, 0.8955, 0.1512, 0.8955, 0.1512, 0.8955, 0.1512, 0.8955, 0.1512, 0.8955, 0.1512, 0.8955, 0.1512, 0.8955, 0.1512, 0.8955, 0.1511, 0.8955, 0.1511, 0.8955, 0.1511, 0.8955, 0.1511, 0.8955, 0.151, 0.8955, 0.151, 0.8955, 0.1511, 0.8955, 0.1511, 0.8955, 0.151, 0.8955, 0.151, 0.8955, 0.1511, 0.8955, 0.1511, 0.8955, 0.1511, 0.8955, 0.1511, 0.8955, 0.1511, 0.8955, 0.1511, 0.8955, 0.151, 0.8955, 0.151, 0.8955, 0.1511, 0.8955, 0.1511, 0.8955, 0.151, 0.8955, 0.151, 0.8955, 0.1511, 0.8955, 0.1511, 0.8956, 0.1511, 0.8956, 0.1511, 0.8956, 0.1511, 0.8956, 0.1511, 0.8956, 0.151, 0.8956, 0.151, 0.8956, 0.1511, 0.8956, 0.1511, 0.8956, 0.151, 0.8956, 0.151, 0.8956, 0.1511, 0.8956, 0.1511, 0.8956, 0.1511, 0.8956, 0.1511, 0.8956, 0.1511, 0.8956, 0.1511, 0.8956, 0.151, 0.8956, 0.151, 0.8956, 0.1511, 0.8956, 0.1511, 0.8956, 0.151, 0.8956, 0.151, 0.8956, 0.1511, 0.8956, 0.1511, 0.8956, 0.1511, 0.8956, 0.1511, 0.8956, 0.1511, 0.8956, 0.1511, 0.8956, 0.1511, 0.8956, 0.1511, 0.8956, 0.1511, 0.8956, 0.1511, 0.8956, 0.1511, 0.8956, 0.1511, 0.8956, 0.1511, 0.8956, 0.1511, 0.8956, 0.1511, 0.8956, 0.1511, 0.8956, 0.1511, 0.8956, 0.1511, 0.8956, 0.1511, 0.8956, 0.1511, 0.8956, 0.1511, 0.8956, 0.1511, 0.8956, 0.1511, 0.8956, 0.1511, 0.8956, 0.1511, 0.8956, 0.1511, 0.8955, 0.1511, 0.8955, 0.1511, 0.8955, 0.1511, 0.8955, 0.1511, 0.8955, 0.1511, 0.8955, 0.1511, 0.8955, 0.1511, 0.8955, 0.1511, 0.8955, 0.1511, 0.8955, 0.1511, 0.8955, 0.1511, 0.8955, 0.1511, 0.8955, 0.1512, 0.8955, 0.1512, 0.8955, 0.1512, 0.8955, 0.1512, 0.8955, 0.1512, 0.8955, 0.1512, 0.8955, 0.1512, 0.8955, 0.1512, 0.8955, 0.1512, 0.8955, 0.1512, 0.8955, 0.1512, 0.8955, 0.1512, 0.8956, 0.1512, 0.8956, 0.1512, 0.8956, 0.1512, 0.8956, 0.1512, 0.8956, 0.1512, 0.8956, 0.1512, 0.8956, 0.1512, 0.8956, 0.1512, 0.8956, 0.1512, 0.8956, 0.1512, 0.8956, 0.1512, 0.8956, 0.1512, 0.8955, 0.1511, 0.8955, 0.1511, 0.8955, 0.1511, 0.8955, 0.1511, 0.8955, 0.1511, 0.8955, 0.1511, 0.8955, 0.1511, 0.8955, 0.1511, 0.8955, 0.1511, 0.8955, 0.1511, 0.8955, 0.1511, 0.8955, 0.1511, 0.8955, 0.1511, 0.8955, 0.1511, 0.8955, 0.1511, 0.8955, 0.1511, 0.8955, 0.1511, 0.8955, 0.1511, 0.8955, 0.1511, 0.8955, 0.1511, 0.8955, 0.1511, 0.8955, 0.1511, 0.8955, 0.1511, 0.8955, 0.1511, 0.8955, 0.1511, 0.8955, 0.1511, 0.8955, 0.1511, 0.8955, 0.1511, 0.8955, 0.1511, 0.8955, 0.1511, 0.8955, 0.1511, 0.8955, 0.1511, 0.8955, 0.1511, 0.8955, 0.1511, 0.8955, 0.1511, 0.8955, 0.1511, 0.8955, 0.1511, 0.8955, 0.1511, 0.8955, 0.1511, 0.8955, 0.1511, 0.8955, 0.1511, 0.8955, 0.1511, 0.8955, 0.1511, 0.8955, 0.1511, 0.8955, 0.1511, 0.8955, 0.1511, 0.8955, 0.1511, 0.8955, 0.1511, 0.8955, 0.1511, 0.8955, 0.1511, 0.8955, 0.1511, 0.8955, 0.1511, 0.8955, 0.1511, 0.8955, 0.1511, 0.8955, 0.1511, 0.8955, 0.1511])
me_plane_018.materials.append(None)
me_plane_018.use_remesh_preserve_volume = False
me_plane_018.use_remesh_preserve_attributes = False
me_plane_018.use_mirror_vertex_groups = False
me_plane_018.update()

# ---- objects
ob_dimensiones_010 = bpy.data.objects.new('dimensiones.010', me_plane_018)

# ---- transforms, parenting, visibility, modifiers, constraints
ob_dimensiones_010.location = (0.0, 0.0, 0.1723)
ob_dimensiones_010.scale = (32.5, 22.5, 1.0)
ob_dimensiones_010.lineart.crease_threshold = 0.0

# ---- collection membership
scene.collection.objects.link(ob_dimensiones_010)

# ---- scene / render settings (as saved in the file)
scene.frame_start = 1; scene.frame_end = 250; scene.frame_set(1)
scene.render.engine = 'BLENDER_EEVEE_NEXT'
scene.cycles.use_denoising = False
scene.cycles.samples = 128
scene.cycles.sampling_pattern = 'TABULATED_SOBOL'
scene.cycles.use_adaptive_sampling = False
scene.cycles.use_light_tree = False
scene.view_settings.view_transform = 'Filmic'
bpy.context.view_layer.update()

# ---- added for rendering (the .blend has no active camera and no usable light): camera, sun
cam_auto = bpy.data.cameras.new('AutoCamera')
cam_auto.lens = 50.0
cam_auto.sensor_width = 36.0
cam_auto.clip_end = 1000.0
ob_auto_camera = bpy.data.objects.new('AutoCamera', cam_auto)
scene.collection.objects.link(ob_auto_camera)
ob_auto_camera.location = (-51.6331, 18.2086, 7.33536)
ob_auto_camera.rotation_euler = (1.09748, -7.21219e-08, 0.694738)
scene.camera = ob_auto_camera
light_auto_sun = bpy.data.lights.new('AutoSun', 'SUN')
light_auto_sun.energy = 3.0
light_auto_sun.angle = 0.0523599
ob_auto_sun = bpy.data.objects.new('AutoSun', light_auto_sun)
scene.collection.objects.link(ob_auto_sun)
ob_auto_sun.rotation_euler = (0.872665, 0.174533, 0.523599)
bpy.context.view_layer.update()
